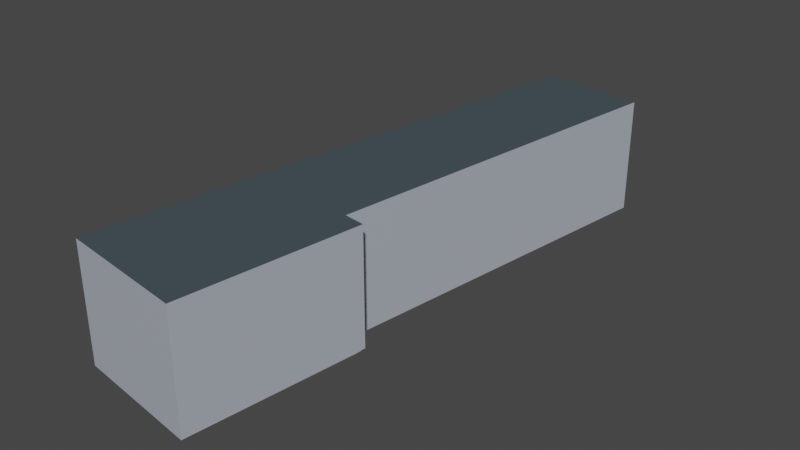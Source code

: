 # Source: laborgebaeude_v0.1.blend  (saved by Blender 2.93.20; exported with 4.5.12 LTS)
import bpy
from mathutils import Matrix  # noqa: F401  (used for matrix-valued properties, if any)

bpy.ops.wm.read_factory_settings(use_empty=True)
scene = bpy.context.scene
scene.name = 'Scene'

# ---- collections
col_collection = bpy.data.collections.new('Collection'); scene.collection.children.link(col_collection)

# ---- images (referenced by path relative to the original .blend; pixels are not part of the script)
import os
ASSET_DIR = os.environ.get("B2B_ASSET_DIR", "")  # directory of the original .blend (textures are referenced by path, not embedded)
HERE = os.path.dirname(os.path.abspath(__file__))  # packed textures are extracted next to this script under _unpacked/

def load_image(name, relpath, width, height, colorspace="sRGB"):
    """Load a texture the original file referenced (path relative to the .blend, or extracted next to this script)."""
    p = next((c for c in (os.path.join(HERE, relpath), os.path.join(ASSET_DIR, relpath)) if relpath and os.path.exists(c)), "")
    if p:
        img = bpy.data.images.load(p, check_existing=True)
        img.name = name
    else:  # same state as the original file: an image datablock whose file is absent (Cycles renders it pink)
        img = bpy.data.images.new(name, width, height)
        img.source = "FILE"
        img.filepath = "//" + (relpath or name)
    img.colorspace_settings.name = colorspace
    return img
img_lab_texture = load_image('lab texture', '_unpacked/lab_texture.94fe1a08.png', 1024, 1024, 'sRGB')

# ---- materials (node trees are filled in below, after node groups)
mat_lab_material = bpy.data.materials.new('lab material')
mat_lab_material.use_transparent_shadow = False
mat_lab_material.preview_render_type = 'CUBE'

# ---- material node trees
mat_lab_material.use_nodes = True; mat_lab_material.node_tree.nodes.clear()
_N = mat_lab_material.node_tree.nodes; _L = mat_lab_material.node_tree.links
n0 = _N.new('ShaderNodeBsdfPrincipled'); n0.name = 'Principled BSDF'; n0.location = (10, 300)
n0.distribution = 'GGX'
n0.subsurface_method = 'BURLEY'
n0.inputs[3].default_value = 1.45
n0.inputs[27].default_value = (0.0, 0.0, 0.0, 1.0)
n0.inputs[28].default_value = 1.0
n1 = _N.new('ShaderNodeOutputMaterial'); n1.name = 'Material Output'; n1.location = (300, 300)
n2 = _N.new('ShaderNodeTexImage'); n2.name = 'Image Texture'; n2.location = (-280, 280)
n2.image = img_lab_texture
_L.new(n0.outputs[0], n1.inputs[0])
_L.new(n2.outputs[0], n0.inputs[0])
n1.is_active_output = True

# ---- world
world_world = bpy.data.worlds.new('World'); scene.world = world_world
world_world.use_nodes = True; world_world.node_tree.nodes.clear()
_N = world_world.node_tree.nodes; _L = world_world.node_tree.links
n0 = _N.new('ShaderNodeOutputWorld'); n0.name = 'World Output'; n0.location = (300, 300)
n1 = _N.new('ShaderNodeBackground'); n1.name = 'Background'; n1.location = (10, 300)
n1.inputs[0].default_value = (0.05088, 0.05088, 0.05088, 1.0)
_L.new(n1.outputs[0], n0.inputs[0])
n0.is_active_output = True
world_world.color = (0.05088, 0.05088, 0.05088)
world_world.use_sun_shadow = False
world_world.sun_shadow_jitter_overblur = 0.0

# ---- meshes
me_cube = bpy.data.meshes.new('Cube')
me_cube.from_pydata([(0.9945, -0.81, 1.0), (0.9945, -0.81, -1.0), (-1.05, 1.264, 1.0), (-1.05, 1.264, -1.0), (-1.005, -0.81, 1.0), (-1.005, -0.81, -1.0), (-1.052, -0.134, -1.02), (-1.052, -0.134, 0.9797), (0.9482, -0.134, 0.9797), (0.9482, -0.134, -1.02), (0.6239, 1.264, 1.0), (0.6239, 1.264, -1.0), (0.6217, -0.134, 0.9797), (0.6217, -0.134, -1.02)], [], [(3, 11, 13, 9, 6), (5, 4, 7, 6), (2, 10, 11, 3), (8, 9, 13, 12), (6, 7, 2, 3), (8, 7, 4, 0), (6, 9, 1, 5), (9, 8, 0, 1), (11, 10, 12, 13), (8, 12, 10, 2, 7), (0, 4, 5, 1)])
_uv = me_cube.uv_layers.new(name='UVMap')
_uv.uv.foreach_set('vector', [0.6712, 0.3403, 0.3966, 0.3403, 0.397, 0.1109, 0.3434, 0.1109, 0.6715, 0.1109, 0.3282, 0.6807, 0.0, 0.6807, 0.003328, 0.5696, 0.3315, 0.5696, 0.9343, 0.6685, 0.6597, 0.6685, 0.6597, 0.3403, 0.9343, 0.3403, 0.9008, 0.3282, 0.9008, 0.0, 0.9544, 0.0, 0.9544, 0.3282, 0.3315, 0.5696, 0.003328, 0.5696, 0.0, 0.3403, 0.3282, 0.3403, 0.007595, 0.2294, 0.3358, 0.2294, 0.3282, 0.3403, 0.0, 0.3403, 0.6715, 0.1109, 0.3434, 0.1109, 0.3358, 0.0, 0.6639, 0.0, 0.3315, 1.0, 0.3315, 0.6718, 0.4426, 0.6685, 0.4426, 0.9967, 0.9008, 0.003328, 0.9008, 0.3315, 0.6715, 0.3282, 0.6715, 0.0, 0.007595, 0.2294, 0.06118, 0.2294, 0.06082, 0.0, 0.3354, 0.0, 0.3358, 0.2294, 0.6597, 0.6685, 0.3315, 0.6685, 0.3315, 0.3403, 0.6597, 0.3403])
me_cube.materials.append(mat_lab_material)
me_cube.use_remesh_preserve_volume = False
me_cube.use_remesh_preserve_attributes = False
me_cube.use_mirror_vertex_groups = False
me_cube.use_paint_bone_selection = False
me_cube.use_paint_mask = True
me_cube.update()

# ---- objects
ob_laborgebaeude = bpy.data.objects.new('laborgebaeude', me_cube)

# ---- transforms, parenting, visibility, modifiers, constraints
ob_laborgebaeude.location = (-74.08, 95.63, 7.0)
ob_laborgebaeude.rotation_euler = (0.0, -0.0, -0.1436)
ob_laborgebaeude.scale = (10.01, 41.0, 9.0)
ob_laborgebaeude.lock_rotations_4d = False
ob_laborgebaeude.empty_display_type = 'ARROWS'
ob_laborgebaeude.lineart.crease_threshold = 0.0

# ---- collection membership
col_collection.objects.link(ob_laborgebaeude)

# ---- scene / render settings (as saved in the file)
scene.frame_start = 1; scene.frame_end = 250; scene.frame_set(1)
scene.render.engine = 'BLENDER_EEVEE_NEXT'
scene.cycles.use_denoising = False
scene.cycles.samples = 128
scene.cycles.sampling_pattern = 'TABULATED_SOBOL'
scene.cycles.use_adaptive_sampling = False
scene.cycles.use_light_tree = False
scene.view_settings.view_transform = 'Filmic'
bpy.context.view_layer.update()

# ---- added for rendering (the .blend has no active camera and no usable light): camera, sun
cam_auto = bpy.data.cameras.new('AutoCamera')
cam_auto.lens = 50.0
cam_auto.sensor_width = 36.0
cam_auto.clip_end = 1537.69
ob_auto_camera = bpy.data.objects.new('AutoCamera', cam_auto)
scene.collection.objects.link(ob_auto_camera)
ob_auto_camera.location = (14.5823, -0.260452, 77.0033)
ob_auto_camera.rotation_euler = (1.09748, -7.21219e-08, 0.694738)
scene.camera = ob_auto_camera
light_auto_sun = bpy.data.lights.new('AutoSun', 'SUN')
light_auto_sun.energy = 3.0
light_auto_sun.angle = 0.0523599
ob_auto_sun = bpy.data.objects.new('AutoSun', light_auto_sun)
scene.collection.objects.link(ob_auto_sun)
ob_auto_sun.rotation_euler = (0.872665, 0.174533, 0.523599)
bpy.context.view_layer.update()
